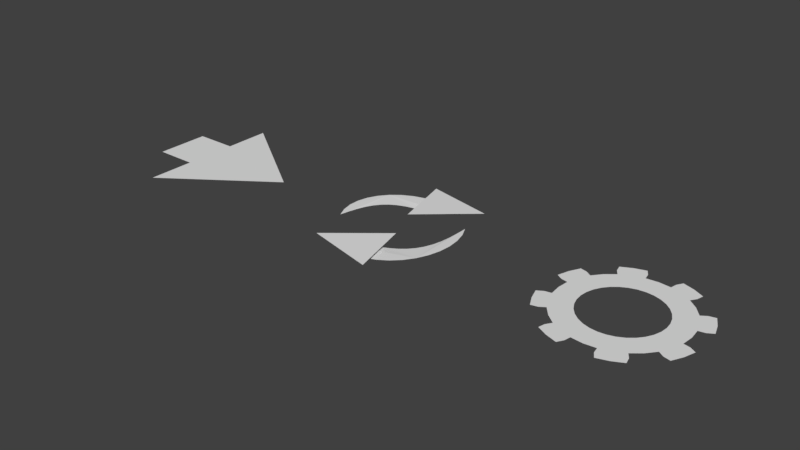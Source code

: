 # Source: icons.blend  (saved by Blender 2.93.21; exported with 4.5.12 LTS)
import bpy
from mathutils import Matrix  # noqa: F401  (used for matrix-valued properties, if any)

bpy.ops.wm.read_factory_settings(use_empty=True)
scene = bpy.context.scene
scene.name = 'Scene'

# ---- collections
col_collection_1 = bpy.data.collections.new('Collection 1'); scene.collection.children.link(col_collection_1)

# ---- world
world_world = bpy.data.worlds.new('World'); scene.world = world_world
world_world.color = (0.05088, 0.05088, 0.05088)
world_world.use_sun_shadow = False
world_world.sun_shadow_jitter_overblur = 0.0

# ---- meshes
me_plane = bpy.data.meshes.new('Plane')
me_plane.from_pydata([(-1.0, -0.3642, 0.0), (1.0, 0.0, 0.0), (-1.0, 0.3642, 0.0), (-0.4258, -1.0, 0.0), (-0.4258, 1.0, 0.0), (-0.4258, 0.3642, 0.0), (-0.4258, -0.3642, 0.0)], [], [(5, 1, 4), (0, 6, 5, 2), (6, 1, 5), (3, 1, 6)])
_uv = me_plane.uv_layers.new(name='UVMap')
_uv.uv.foreach_set('vector', [0.5, 0.6821, 1.0, 1.0, 0.5, 1.0, 0.0, 0.0, 0.25, 0.0, 0.25, 1.0, 0.0, 1.0, 0.5, 0.3179, 1.0, 1.0, 0.5, 0.6821, 0.5, 0.0, 1.0, 1.0, 0.5, 0.3179])
me_plane.use_remesh_fix_poles = True
me_plane.use_remesh_preserve_attributes = False
me_plane.update()
me_plane_001 = bpy.data.meshes.new('Plane.001')
me_plane_001.from_pydata([(0.6114, 0.8384, 0.05563), (-0.3012, 1.049, 0.0408), (0.6114, 0.8384, 0.05563), (-0.105, 0.2349, 0.04964), (0.2259, 0.704, -0.03148), (0.1419, 0.642, -0.02721), (0.05361, 0.5922, -0.02214), (-0.03905, 0.5543, -0.01609), (-0.1347, 0.523, -0.009098), (-0.2306, 0.4914, -0.001348), (-0.3235, 0.4528, 0.006902), (-0.4099, 0.4024, 0.0154), (-0.4866, 0.3376, 0.02394), (-0.5513, 0.2577, 0.03247), (-0.6027, 0.1628, 0.04102), (-0.6406, 0.05411, 0.04972), (-0.6666, -0.06642, 0.05867), (-0.6835, -0.1958, 0.06792), (0.3073, 0.774, -0.03528), (0.1633, 0.826, -0.02896), (0.01204, 0.849, -0.02084), (-0.1407, 0.8419, -0.01123), (-0.2891, 0.8052, -0.0004996), (-0.4273, 0.7402, 0.01095), (-0.5502, 0.6494, 0.02266), (-0.6529, 0.5363, 0.0342), (-0.7316, 0.4053, 0.04511), (-0.7831, 0.2614, 0.05499), (-0.8056, 0.1101, 0.06344), (-0.7981, -0.04282, 0.07014), (-0.761, -0.1914, 0.07484), (-0.6957, -0.3299, 0.07736), (0.6957, 0.3299, 0.07736), (0.761, 0.1914, 0.07484), (0.7981, 0.04282, 0.07014), (0.8056, -0.1101, 0.06344), (0.7831, -0.2614, 0.05499), (0.7316, -0.4053, 0.04511), (0.6529, -0.5363, 0.0342), (0.5502, -0.6494, 0.02266), (0.4273, -0.7402, 0.01095), (0.2891, -0.8052, -0.0004996), (0.1407, -0.8419, -0.01123), (-0.01204, -0.849, -0.02084), (-0.1633, -0.826, -0.02896), (-0.3073, -0.774, -0.03528), (0.6835, 0.1958, 0.06792), (0.6666, 0.06642, 0.05867), (0.6406, -0.05411, 0.04972), (0.6027, -0.1628, 0.04102), (0.5513, -0.2577, 0.03247), (0.4866, -0.3376, 0.02394), (0.4099, -0.4024, 0.0154), (0.3235, -0.4528, 0.006902), (0.2306, -0.4914, -0.001348), (0.1347, -0.523, -0.009098), (0.03905, -0.5543, -0.01609), (-0.05361, -0.5922, -0.02214), (-0.1419, -0.642, -0.02721), (-0.2259, -0.704, -0.03148), (0.105, -0.2349, 0.04964), (-0.6114, -0.8384, 0.05563), (0.3012, -1.049, 0.0408), (-0.6114, -0.8384, 0.05563)], [], [(3, 2, 0, 1), (58, 59, 45, 44, 43, 42, 41, 40, 39, 38, 37, 36, 35, 34, 33, 32, 46, 47, 48, 49, 50, 51, 52, 53, 54, 55, 56, 57), (60, 61, 63, 62), (5, 4, 18, 19, 20, 21, 22, 23, 24, 25, 26, 27, 28, 29, 30, 31, 17, 16, 15, 14, 13, 12, 11, 10, 9, 8, 7, 6)])
_uv = me_plane_001.uv_layers.new(name='UVMap')
_uv.uv.foreach_set('vector', [0.0, 0.0, 1.0, 0.0, 1.0, 1.0, 0.0, 1.0, 0.0, 0.0, 0.0, 0.0, 0.0, 0.0, 0.0, 0.0, 0.0, 0.0, 0.0, 0.0, 0.0, 0.0, 0.0, 0.0, 0.0, 0.0, 0.0, 0.0, 0.0, 0.0, 0.0, 0.0, 0.0, 0.0, 0.0, 0.0, 0.0, 0.0, 0.0, 0.0, 0.0, 0.0, 0.0, 0.0, 0.0, 0.0, 0.0, 0.0, 0.0, 0.0, 0.0, 0.0, 0.0, 0.0, 0.0, 0.0, 0.0, 0.0, 0.0, 0.0, 0.0, 0.0, 0.0, 0.0, 0.0, 0.0, 1.0, 0.0, 1.0, 1.0, 0.0, 1.0, 0.0, 0.0, 0.0, 0.0, 0.0, 0.0, 0.0, 0.0, 0.0, 0.0, 0.0, 0.0, 0.0, 0.0, 0.0, 0.0, 0.0, 0.0, 0.0, 0.0, 0.0, 0.0, 0.0, 0.0, 0.0, 0.0, 0.0, 0.0, 0.0, 0.0, 0.0, 0.0, 0.0, 0.0, 0.0, 0.0, 0.0, 0.0, 0.0, 0.0, 0.0, 0.0, 0.0, 0.0, 0.0, 0.0, 0.0, 0.0, 0.0, 0.0, 0.0, 0.0, 0.0, 0.0, 0.0, 0.0])
me_plane_001.use_remesh_fix_poles = True
me_plane_001.use_remesh_preserve_attributes = False
me_plane_001.update()
me_gear = bpy.data.meshes.new('Gear')
me_gear.from_pydata([(0.7895, 6.534e-11, 0.0), (0.7743, 0.154, 0.0), (0.7294, 0.3021, 0.0), (0.7294, 0.4874, 0.0), (0.9397, 0.2194, 0.0), (0.8915, 0.3693, 0.0), (0.8196, 0.5093, 0.0), (0.5088, 6.534e-11, 0.0), (0.499, 0.09926, 0.0), (0.4701, 0.1947, 0.0), (0.423, 0.2827, 0.0), (0.6565, 0.4386, 0.0), (0.8604, 0.1711, 0.0), (0.8105, 0.3357, 0.0), (0.09926, 0.499, 0.0), (0.154, 0.7743, 0.0), (0.3357, 0.8105, 0.0), (0.3693, 0.8915, 0.0), (0.3598, 0.3598, 0.0), (0.2827, 0.423, 0.0), (0.1947, 0.4701, 0.0), (0.5583, 0.5583, 0.0), (0.4386, 0.6565, 0.0), (0.3021, 0.7294, 0.0), (0.4874, 0.7294, 0.0), (0.1711, 0.8604, 0.0), (0.5093, 0.8196, 0.0), (0.2194, 0.9397, 0.0), (5.854e-08, 0.5088, 0.0), (-0.09926, 0.499, 0.0), (5.854e-08, 0.7895, 0.0), (-0.3021, 0.7294, 0.0), (-0.4386, 0.6565, 0.0), (-0.1711, 0.8604, 0.0), (-0.3693, 0.8915, 0.0), (-0.5093, 0.8196, 0.0), (-0.1947, 0.4701, 0.0), (-0.2827, 0.423, 0.0), (-0.154, 0.7743, 0.0), (-0.3357, 0.8105, 0.0), (-0.4874, 0.7294, 0.0), (-0.2194, 0.9397, 0.0), (-0.4701, 0.1947, 0.0), (-0.7743, 0.154, 0.0), (-0.7294, 0.4874, 0.0), (-0.8604, 0.1711, 0.0), (-0.9397, 0.2194, 0.0), (-0.3598, 0.3598, 0.0), (-0.423, 0.2827, 0.0), (-0.499, 0.09926, 0.0), (-0.5583, 0.5583, 0.0), (-0.6565, 0.4386, 0.0), (-0.7294, 0.3021, 0.0), (-0.8105, 0.3357, 0.0), (-0.8196, 0.5093, 0.0), (-0.8915, 0.3693, 0.0), (-0.499, -0.09926, 0.0), (-0.7895, 6.534e-11, 0.0), (-0.7294, -0.3021, 0.0), (-0.6565, -0.4386, 0.0), (-0.8604, -0.1711, 0.0), (-0.8105, -0.3357, 0.0), (-0.5088, 6.534e-11, 0.0), (-0.4701, -0.1947, 0.0), (-0.423, -0.2827, 0.0), (-0.7743, -0.154, 0.0), (-0.7294, -0.4874, 0.0), (-0.9397, -0.2194, 0.0), (-0.8915, -0.3693, 0.0), (-0.8196, -0.5093, 0.0), (-0.3598, -0.3598, 0.0), (-0.1947, -0.4701, 0.0), (-0.09926, -0.499, 0.0), (-0.4386, -0.6565, 0.0), (-0.3021, -0.7294, 0.0), (-0.5093, -0.8196, 0.0), (-0.2827, -0.423, 0.0), (-0.5583, -0.5583, 0.0), (-0.154, -0.7743, 0.0), (-0.4874, -0.7294, 0.0), (-0.3357, -0.8105, 0.0), (-0.1711, -0.8604, 0.0), (-0.3693, -0.8915, 0.0), (-0.2194, -0.9397, 0.0), (0.1947, -0.4701, 0.0), (5.854e-08, -0.7895, 0.0), (0.3693, -0.8915, 0.0), (5.854e-08, -0.5088, 0.0), (0.09926, -0.499, 0.0), (0.2827, -0.423, 0.0), (0.154, -0.7743, 0.0), (0.3021, -0.7294, 0.0), (0.4386, -0.6565, 0.0), (0.1711, -0.8604, 0.0), (0.3357, -0.8105, 0.0), (0.4874, -0.7294, 0.0), (0.2194, -0.9397, 0.0), (0.5093, -0.8196, 0.0), (0.423, -0.2827, 0.0), (0.4701, -0.1947, 0.0), (0.7294, -0.3021, 0.0), (0.7743, -0.154, 0.0), (0.8196, -0.5093, 0.0), (0.8915, -0.3693, 0.0), (0.9397, -0.2194, 0.0), (0.3598, -0.3598, 0.0), (0.499, -0.09926, 0.0), (0.5583, -0.5583, 0.0), (0.6565, -0.4386, 0.0), (0.7294, -0.4874, 0.0), (0.8105, -0.3357, 0.0), (0.8604, -0.1711, 0.0)], [], [(0, 7, 8, 1), (1, 8, 9, 2), (2, 9, 10, 11), (12, 1, 2, 13), (13, 2, 11, 3), (4, 12, 13, 5), (5, 13, 3, 6), (23, 20, 14, 15), (24, 22, 23, 16), (16, 23, 15, 25), (26, 24, 16, 17), (17, 16, 25, 27), (18, 21, 22, 19), (19, 22, 23, 20), (11, 21, 18, 10), (30, 28, 29, 38), (38, 29, 36, 31), (31, 36, 37, 32), (33, 38, 31, 39), (39, 31, 32, 40), (41, 33, 39, 34), (34, 39, 40, 35), (14, 28, 30, 15), (51, 48, 42, 52), (52, 42, 49, 43), (44, 51, 52, 53), (53, 52, 43, 45), (54, 44, 53, 55), (55, 53, 45, 46), (47, 50, 51, 48), (37, 47, 50, 32), (57, 62, 56, 65), (65, 56, 63, 58), (58, 63, 64, 59), (60, 65, 58, 61), (61, 58, 59, 66), (67, 60, 61, 68), (68, 61, 66, 69), (49, 62, 57, 43), (77, 70, 76, 73), (73, 76, 71, 74), (74, 71, 72, 78), (79, 73, 74, 80), (80, 74, 78, 81), (75, 79, 80, 82), (80, 82, 83, 81), (64, 70, 77, 59), (85, 87, 88, 90), (90, 88, 84, 91), (91, 84, 89, 92), (96, 93, 94, 86), (86, 94, 95, 97), (90, 93, 94, 91), (91, 94, 95, 92), (72, 87, 85, 78), (107, 105, 98, 108), (108, 98, 99, 100), (100, 99, 106, 101), (109, 108, 100, 110), (110, 100, 101, 111), (102, 109, 110, 103), (103, 110, 111, 104), (92, 107, 105, 89), (106, 7, 0, 101)])
me_gear.use_remesh_fix_poles = True
me_gear.use_remesh_preserve_attributes = False
me_gear.update()

# ---- objects
ob_next = bpy.data.objects.new('Next', me_plane)
ob_refresh = bpy.data.objects.new('Refresh', me_plane_001)
ob_settings = bpy.data.objects.new('Settings', me_gear)

# ---- transforms, parenting, visibility, modifiers, constraints
ob_next.location = (0.0, 0.0, 0.0)
ob_refresh.location = (3.0, 0.0, 0.0)
ob_settings.location = (6.0, 0.0, 0.0)
_vg = ob_settings.vertex_groups.new(name='Tips')
_vg = ob_settings.vertex_groups.new(name='Valleys')

# ---- collection membership
scene.collection.objects.link(ob_next)
scene.collection.objects.link(ob_refresh)
scene.collection.objects.link(ob_settings)

# ---- scene / render settings (as saved in the file)
scene.frame_start = 1; scene.frame_end = 250; scene.frame_set(1)
scene.render.engine = 'BLENDER_EEVEE_NEXT'
scene.render.resolution_percentage = 50
scene.render.fps = 60
scene.render.dither_intensity = 0.0
scene.cycles.use_denoising = False
scene.cycles.samples = 128
scene.cycles.sampling_pattern = 'TABULATED_SOBOL'
scene.cycles.use_adaptive_sampling = False
scene.cycles.use_light_tree = False
scene.view_settings.view_transform = 'Standard'
bpy.context.view_layer.update()

# ---- added for rendering (the .blend has no active camera and no usable light): camera, sun
cam_auto = bpy.data.cameras.new('AutoCamera')
cam_auto.lens = 50.0
cam_auto.sensor_width = 36.0
cam_auto.clip_end = 1000.0
ob_auto_camera = bpy.data.objects.new('AutoCamera', cam_auto)
scene.collection.objects.link(ob_auto_camera)
ob_auto_camera.location = (10.5689, -9.11884, 6.10027)
ob_auto_camera.rotation_euler = (1.09748, -7.21219e-08, 0.694738)
scene.camera = ob_auto_camera
light_auto_sun = bpy.data.lights.new('AutoSun', 'SUN')
light_auto_sun.energy = 3.0
light_auto_sun.angle = 0.0523599
ob_auto_sun = bpy.data.objects.new('AutoSun', light_auto_sun)
scene.collection.objects.link(ob_auto_sun)
ob_auto_sun.rotation_euler = (0.872665, 0.174533, 0.523599)
bpy.context.view_layer.update()
